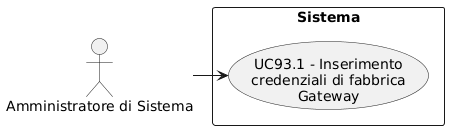

The diagram above was rendered by PlantUML. Its source (embedded in the PNG):
@startuml
skinparam wrapWidth 200
skinparam MaxMessageSize 150
top to bottom direction
skinparam packageStyle rectangle

actor "Amministratore di Sistema" as CA_sys_adm

rectangle "Sistema" {
    usecase "UC93.1 - Inserimento credenziali di fabbrica Gateway" as inserimento_credenziali_fabbrica_gateway
}

CA_sys_adm -right-> inserimento_credenziali_fabbrica_gateway
@enduml